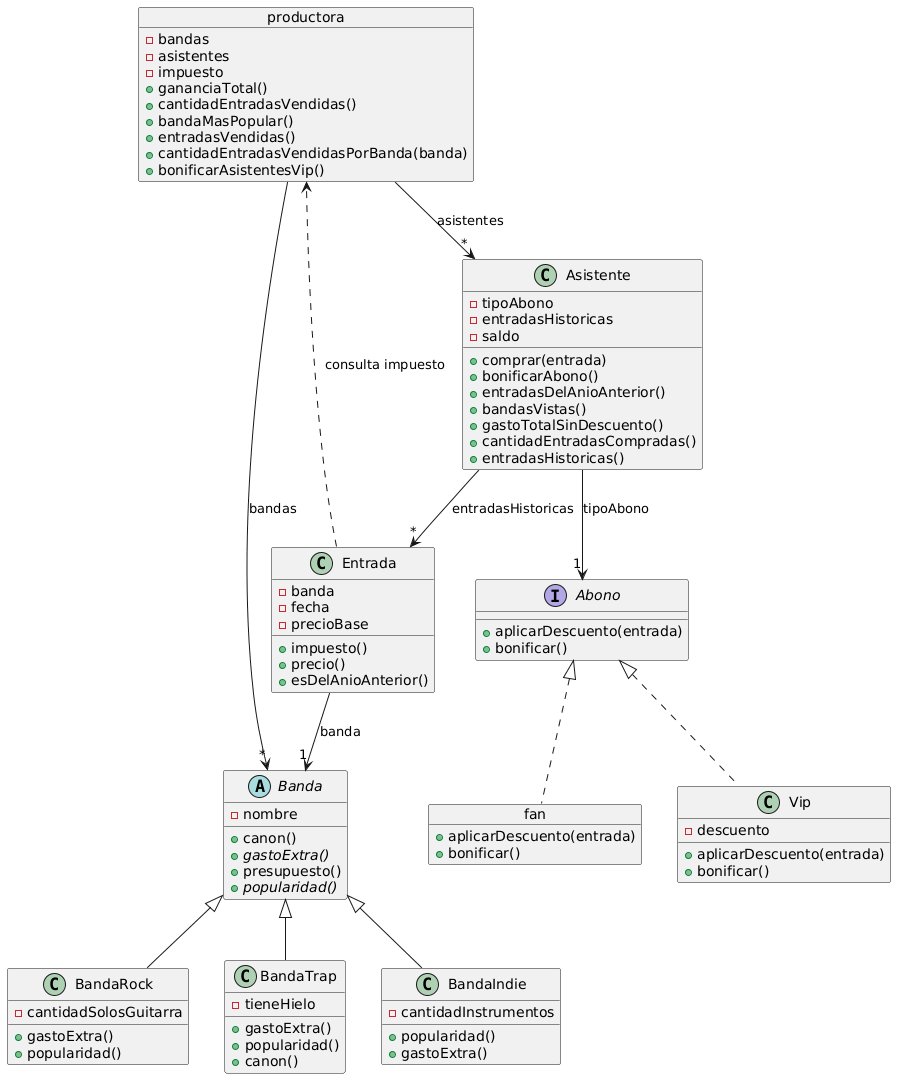

The diagram above was rendered by PlantUML. Its source (embedded in the PNG):
@startuml
object productora {
    - bandas
    - asistentes
    - impuesto
    + gananciaTotal()
    + cantidadEntradasVendidas()
    + bandaMasPopular()
    + entradasVendidas()
    + cantidadEntradasVendidasPorBanda(banda)
    + bonificarAsistentesVip()
}

class Entrada {
    - banda
    - fecha
    - precioBase
    + impuesto()
    + precio()
    + esDelAnioAnterior()
}

abstract class Banda {
    - nombre
    + canon()
    + {abstract} gastoExtra()
    + presupuesto()
    + {abstract} popularidad()
}

class BandaRock {
    - cantidadSolosGuitarra
    + gastoExtra()
    + popularidad()
}

class BandaTrap {
    - tieneHielo
    + gastoExtra()
    + popularidad()
    + canon()
}

class BandaIndie {
    - cantidadInstrumentos
    + popularidad()
    + gastoExtra()
}

class Asistente {
    - tipoAbono
    - entradasHistoricas
    - saldo
    + comprar(entrada)
    + bonificarAbono()
    + entradasDelAnioAnterior()
    + bandasVistas()
    + gastoTotalSinDescuento()
    + cantidadEntradasCompradas()
    + entradasHistoricas()
}

interface Abono {
    + aplicarDescuento(entrada)
    + bonificar()
}

object fan {
    + aplicarDescuento(entrada)
    + bonificar()
}

class Vip {
    - descuento
    + aplicarDescuento(entrada)
    + bonificar()
}

' Relaciones de Abonos
Asistente --> "1" Abono : tipoAbono
Abono <|.. fan
Abono <|.. Vip

' Herencia de Bandas
Banda <|-- BandaRock
Banda <|-- BandaIndie
Banda <|-- BandaTrap

' Relaciones de Productora y Asistente
productora --> "*" Banda : bandas
productora --> "*" Asistente : asistentes
Asistente --> "*" Entrada : entradasHistoricas
Entrada --> "1" Banda : banda

' Dependencia de Entrada con Productora para conocer el impuesto
Entrada ..> productora : consulta impuesto
@enduml